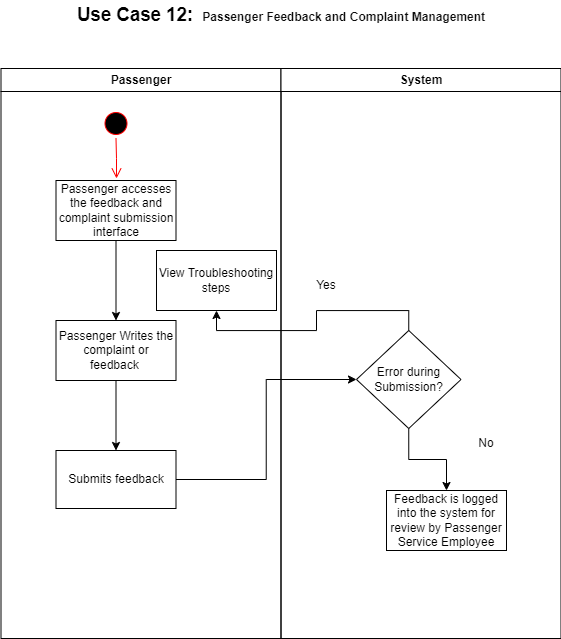

The diagram above was exported from draw.io. Its source (the exported page's mxGraphModel, read from the mxfile embedded in the PNG):
<mxGraphModel dx="1400" dy="743" grid="1" gridSize="10" guides="1" tooltips="1" connect="1" arrows="1" fold="1" page="1" pageScale="1" pageWidth="1169" pageHeight="826" background="none" math="0" shadow="0">
  <root>
    <mxCell id="0" />
    <mxCell id="1" parent="0" />
    <mxCell id="2" value="Passenger" style="swimlane;whiteSpace=wrap" parent="1" vertex="1">
      <mxGeometry x="164.5" y="128" width="280" height="570" as="geometry" />
    </mxCell>
    <mxCell id="5" value="" style="ellipse;shape=startState;fillColor=#000000;strokeColor=#ff0000;" parent="2" vertex="1">
      <mxGeometry x="100" y="40" width="30" height="30" as="geometry" />
    </mxCell>
    <mxCell id="6" value="" style="edgeStyle=elbowEdgeStyle;elbow=horizontal;verticalAlign=bottom;endArrow=open;endSize=8;strokeColor=#FF0000;endFill=1;rounded=0" parent="2" source="5" edge="1">
      <mxGeometry x="100" y="40" as="geometry">
        <mxPoint x="115.5" y="110" as="targetPoint" />
      </mxGeometry>
    </mxCell>
    <mxCell id="syDlr15GVsOs72SXWY1b-45" style="edgeStyle=orthogonalEdgeStyle;rounded=0;orthogonalLoop=1;jettySize=auto;html=1;" edge="1" parent="2" source="syDlr15GVsOs72SXWY1b-48" target="syDlr15GVsOs72SXWY1b-43">
      <mxGeometry relative="1" as="geometry">
        <mxPoint x="102.5" y="208" as="sourcePoint" />
      </mxGeometry>
    </mxCell>
    <mxCell id="syDlr15GVsOs72SXWY1b-46" style="edgeStyle=orthogonalEdgeStyle;rounded=0;orthogonalLoop=1;jettySize=auto;html=1;exitX=0.5;exitY=1;exitDx=0;exitDy=0;entryX=0.5;entryY=0;entryDx=0;entryDy=0;" edge="1" parent="2" source="syDlr15GVsOs72SXWY1b-43" target="syDlr15GVsOs72SXWY1b-42">
      <mxGeometry relative="1" as="geometry" />
    </mxCell>
    <mxCell id="syDlr15GVsOs72SXWY1b-43" value="Passenger Writes the complaint or feedback&amp;nbsp;" style="rounded=0;whiteSpace=wrap;html=1;" vertex="1" parent="2">
      <mxGeometry x="55" y="252" width="120" height="60" as="geometry" />
    </mxCell>
    <mxCell id="syDlr15GVsOs72SXWY1b-42" value="Submits feedback" style="rounded=0;whiteSpace=wrap;html=1;" vertex="1" parent="2">
      <mxGeometry x="55" y="382" width="120" height="58" as="geometry" />
    </mxCell>
    <mxCell id="syDlr15GVsOs72SXWY1b-48" value="Passenger accesses the feedback and complaint submission interface" style="rounded=0;whiteSpace=wrap;html=1;" vertex="1" parent="2">
      <mxGeometry x="55" y="112" width="120" height="60" as="geometry" />
    </mxCell>
    <mxCell id="syDlr15GVsOs72SXWY1b-52" value="View Troubleshooting steps" style="rounded=0;whiteSpace=wrap;html=1;" vertex="1" parent="2">
      <mxGeometry x="155.5" y="182" width="120" height="60" as="geometry" />
    </mxCell>
    <mxCell id="3" value="System" style="swimlane;whiteSpace=wrap" parent="1" vertex="1">
      <mxGeometry x="444.5" y="128" width="280" height="570" as="geometry" />
    </mxCell>
    <mxCell id="syDlr15GVsOs72SXWY1b-41" value="Feedback is logged into the system for review by Passenger Service Employee" style="rounded=0;whiteSpace=wrap;html=1;" vertex="1" parent="3">
      <mxGeometry x="105.5" y="422" width="120" height="60" as="geometry" />
    </mxCell>
    <mxCell id="syDlr15GVsOs72SXWY1b-54" style="edgeStyle=orthogonalEdgeStyle;rounded=0;orthogonalLoop=1;jettySize=auto;html=1;exitX=0.5;exitY=1;exitDx=0;exitDy=0;" edge="1" parent="3" source="syDlr15GVsOs72SXWY1b-51" target="syDlr15GVsOs72SXWY1b-41">
      <mxGeometry relative="1" as="geometry" />
    </mxCell>
    <mxCell id="syDlr15GVsOs72SXWY1b-51" value="Error during Submission?" style="rhombus;whiteSpace=wrap;html=1;" vertex="1" parent="3">
      <mxGeometry x="75.5" y="262" width="104.5" height="98" as="geometry" />
    </mxCell>
    <mxCell id="syDlr15GVsOs72SXWY1b-57" value="Yes" style="text;html=1;align=center;verticalAlign=middle;whiteSpace=wrap;rounded=0;" vertex="1" parent="3">
      <mxGeometry x="15.5" y="202" width="60" height="30" as="geometry" />
    </mxCell>
    <mxCell id="syDlr15GVsOs72SXWY1b-56" value="No" style="text;html=1;align=center;verticalAlign=middle;whiteSpace=wrap;rounded=0;" vertex="1" parent="3">
      <mxGeometry x="175.5" y="360" width="60" height="30" as="geometry" />
    </mxCell>
    <mxCell id="syDlr15GVsOs72SXWY1b-47" style="edgeStyle=orthogonalEdgeStyle;rounded=0;orthogonalLoop=1;jettySize=auto;html=1;exitX=1;exitY=0.5;exitDx=0;exitDy=0;entryX=0;entryY=0.5;entryDx=0;entryDy=0;" edge="1" parent="1" source="syDlr15GVsOs72SXWY1b-42" target="syDlr15GVsOs72SXWY1b-51">
      <mxGeometry relative="1" as="geometry" />
    </mxCell>
    <mxCell id="syDlr15GVsOs72SXWY1b-50" value="&lt;strong&gt;&lt;span style=&quot;font-size:14.0pt;&lt;br/&gt;line-height:115%;font-family:&amp;quot;Arial&amp;quot;,sans-serif;mso-fareast-font-family:Arial;&lt;br/&gt;color:#0D0D0D;mso-themecolor:text1;mso-themetint:242;background:white;&lt;br/&gt;mso-font-kerning:0pt;mso-ligatures:none;mso-ansi-language:EN;mso-fareast-language:&lt;br/&gt;EN-US;mso-bidi-language:AR-SA&quot; lang=&quot;EN&quot;&gt;Use Case 12: &lt;/span&gt;&lt;/strong&gt;&lt;span style=&quot;font-size:11.0pt;line-height:115%;font-family:&amp;quot;Arial&amp;quot;,sans-serif;&lt;br/&gt;mso-fareast-font-family:Arial;mso-font-kerning:0pt;mso-ligatures:none;&lt;br/&gt;mso-ansi-language:EN;mso-fareast-language:EN-US;mso-bidi-language:AR-SA&quot; lang=&quot;EN&quot;&gt;&amp;nbsp;&lt;/span&gt;&lt;strong&gt;&lt;span style=&quot;font-size:&lt;br/&gt;14.0pt;line-height:115%;font-family:&amp;quot;Arial&amp;quot;,sans-serif;mso-fareast-font-family:&lt;br/&gt;Arial;color:#0D0D0D;mso-themecolor:text1;mso-themetint:242;background:white;&lt;br/&gt;mso-font-kerning:0pt;mso-ligatures:none;mso-ansi-language:EN;mso-fareast-language:&lt;br/&gt;EN-US;mso-bidi-language:AR-SA&quot; lang=&quot;EN&quot;&gt;Passenger Feedback and Complaint Management&lt;/span&gt;&lt;/strong&gt;" style="text;html=1;align=center;verticalAlign=middle;whiteSpace=wrap;rounded=0;" vertex="1" parent="1">
      <mxGeometry x="190" y="60" width="510" height="30" as="geometry" />
    </mxCell>
    <mxCell id="syDlr15GVsOs72SXWY1b-55" style="edgeStyle=orthogonalEdgeStyle;rounded=0;orthogonalLoop=1;jettySize=auto;html=1;exitX=0.5;exitY=0;exitDx=0;exitDy=0;" edge="1" parent="1" source="syDlr15GVsOs72SXWY1b-51" target="syDlr15GVsOs72SXWY1b-52">
      <mxGeometry relative="1" as="geometry" />
    </mxCell>
  </root>
</mxGraphModel>